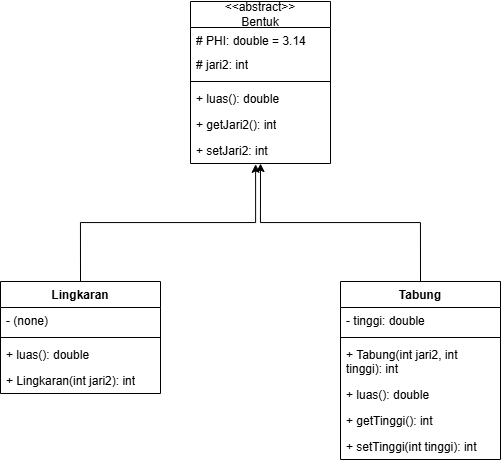

The diagram above was exported from draw.io. Its source (the exported page's mxGraphModel, read from the mxfile embedded in the PNG):
<mxGraphModel dx="1097" dy="592" grid="1" gridSize="10" guides="1" tooltips="1" connect="1" arrows="1" fold="1" page="1" pageScale="1" pageWidth="850" pageHeight="1100" math="0" shadow="0">
  <root>
    <mxCell id="0" />
    <mxCell id="1" parent="0" />
    <mxCell id="TzGzX-eI0tgczxJiqTvW-1" value="&amp;lt;&amp;lt;abstract&amp;gt;&amp;gt;&lt;div&gt;Bentuk&lt;/div&gt;" style="swimlane;fontStyle=0;childLayout=stackLayout;horizontal=1;startSize=26;fillColor=none;horizontalStack=0;resizeParent=1;resizeParentMax=0;resizeLast=0;collapsible=1;marginBottom=0;whiteSpace=wrap;html=1;" vertex="1" parent="1">
      <mxGeometry x="340" y="90" width="140" height="162" as="geometry" />
    </mxCell>
    <mxCell id="TzGzX-eI0tgczxJiqTvW-17" value="# PHI: double = 3.14" style="text;strokeColor=none;fillColor=none;align=left;verticalAlign=top;spacingLeft=4;spacingRight=4;overflow=hidden;rotatable=0;points=[[0,0.5],[1,0.5]];portConstraint=eastwest;whiteSpace=wrap;html=1;" vertex="1" parent="TzGzX-eI0tgczxJiqTvW-1">
      <mxGeometry y="26" width="140" height="24" as="geometry" />
    </mxCell>
    <mxCell id="TzGzX-eI0tgczxJiqTvW-18" value="# jari2: int" style="text;strokeColor=none;fillColor=none;align=left;verticalAlign=top;spacingLeft=4;spacingRight=4;overflow=hidden;rotatable=0;points=[[0,0.5],[1,0.5]];portConstraint=eastwest;whiteSpace=wrap;html=1;" vertex="1" parent="TzGzX-eI0tgczxJiqTvW-1">
      <mxGeometry y="50" width="140" height="26" as="geometry" />
    </mxCell>
    <mxCell id="TzGzX-eI0tgczxJiqTvW-19" value="" style="line;strokeWidth=1;fillColor=none;align=left;verticalAlign=middle;spacingTop=-1;spacingLeft=3;spacingRight=3;rotatable=0;labelPosition=right;points=[];portConstraint=eastwest;strokeColor=inherit;" vertex="1" parent="TzGzX-eI0tgczxJiqTvW-1">
      <mxGeometry y="76" width="140" height="8" as="geometry" />
    </mxCell>
    <mxCell id="TzGzX-eI0tgczxJiqTvW-2" value="+ luas(): double" style="text;strokeColor=none;fillColor=none;align=left;verticalAlign=top;spacingLeft=4;spacingRight=4;overflow=hidden;rotatable=0;points=[[0,0.5],[1,0.5]];portConstraint=eastwest;whiteSpace=wrap;html=1;" vertex="1" parent="TzGzX-eI0tgczxJiqTvW-1">
      <mxGeometry y="84" width="140" height="26" as="geometry" />
    </mxCell>
    <mxCell id="TzGzX-eI0tgczxJiqTvW-21" value="+ getJari2(): int" style="text;strokeColor=none;fillColor=none;align=left;verticalAlign=top;spacingLeft=4;spacingRight=4;overflow=hidden;rotatable=0;points=[[0,0.5],[1,0.5]];portConstraint=eastwest;whiteSpace=wrap;html=1;" vertex="1" parent="TzGzX-eI0tgczxJiqTvW-1">
      <mxGeometry y="110" width="140" height="26" as="geometry" />
    </mxCell>
    <mxCell id="TzGzX-eI0tgczxJiqTvW-20" value="+ setJari2: int" style="text;strokeColor=none;fillColor=none;align=left;verticalAlign=top;spacingLeft=4;spacingRight=4;overflow=hidden;rotatable=0;points=[[0,0.5],[1,0.5]];portConstraint=eastwest;whiteSpace=wrap;html=1;" vertex="1" parent="TzGzX-eI0tgczxJiqTvW-1">
      <mxGeometry y="136" width="140" height="26" as="geometry" />
    </mxCell>
    <mxCell id="TzGzX-eI0tgczxJiqTvW-27" style="edgeStyle=orthogonalEdgeStyle;rounded=0;orthogonalLoop=1;jettySize=auto;html=1;exitX=0.5;exitY=0;exitDx=0;exitDy=0;entryX=0.465;entryY=1.031;entryDx=0;entryDy=0;entryPerimeter=0;" edge="1" parent="1" source="TzGzX-eI0tgczxJiqTvW-8" target="TzGzX-eI0tgczxJiqTvW-20">
      <mxGeometry relative="1" as="geometry">
        <mxPoint x="400" y="260" as="targetPoint" />
      </mxGeometry>
    </mxCell>
    <mxCell id="TzGzX-eI0tgczxJiqTvW-8" value="Lingkaran" style="swimlane;fontStyle=1;align=center;verticalAlign=top;childLayout=stackLayout;horizontal=1;startSize=26;horizontalStack=0;resizeParent=1;resizeParentMax=0;resizeLast=0;collapsible=1;marginBottom=0;whiteSpace=wrap;html=1;" vertex="1" parent="1">
      <mxGeometry x="150" y="370" width="160" height="112" as="geometry" />
    </mxCell>
    <mxCell id="TzGzX-eI0tgczxJiqTvW-9" value="- (none)" style="text;strokeColor=none;fillColor=none;align=left;verticalAlign=top;spacingLeft=4;spacingRight=4;overflow=hidden;rotatable=0;points=[[0,0.5],[1,0.5]];portConstraint=eastwest;whiteSpace=wrap;html=1;" vertex="1" parent="TzGzX-eI0tgczxJiqTvW-8">
      <mxGeometry y="26" width="160" height="26" as="geometry" />
    </mxCell>
    <mxCell id="TzGzX-eI0tgczxJiqTvW-10" value="" style="line;strokeWidth=1;fillColor=none;align=left;verticalAlign=middle;spacingTop=-1;spacingLeft=3;spacingRight=3;rotatable=0;labelPosition=right;points=[];portConstraint=eastwest;strokeColor=inherit;" vertex="1" parent="TzGzX-eI0tgczxJiqTvW-8">
      <mxGeometry y="52" width="160" height="8" as="geometry" />
    </mxCell>
    <mxCell id="TzGzX-eI0tgczxJiqTvW-11" value="+ luas(): double" style="text;strokeColor=none;fillColor=none;align=left;verticalAlign=top;spacingLeft=4;spacingRight=4;overflow=hidden;rotatable=0;points=[[0,0.5],[1,0.5]];portConstraint=eastwest;whiteSpace=wrap;html=1;" vertex="1" parent="TzGzX-eI0tgczxJiqTvW-8">
      <mxGeometry y="60" width="160" height="26" as="geometry" />
    </mxCell>
    <mxCell id="TzGzX-eI0tgczxJiqTvW-22" value="+ Lingkaran(int jari2): int" style="text;strokeColor=none;fillColor=none;align=left;verticalAlign=top;spacingLeft=4;spacingRight=4;overflow=hidden;rotatable=0;points=[[0,0.5],[1,0.5]];portConstraint=eastwest;whiteSpace=wrap;html=1;" vertex="1" parent="TzGzX-eI0tgczxJiqTvW-8">
      <mxGeometry y="86" width="160" height="26" as="geometry" />
    </mxCell>
    <mxCell id="TzGzX-eI0tgczxJiqTvW-31" style="edgeStyle=orthogonalEdgeStyle;rounded=0;orthogonalLoop=1;jettySize=auto;html=1;exitX=0.5;exitY=0;exitDx=0;exitDy=0;entryX=0.5;entryY=1;entryDx=0;entryDy=0;" edge="1" parent="1" source="TzGzX-eI0tgczxJiqTvW-12" target="TzGzX-eI0tgczxJiqTvW-1">
      <mxGeometry relative="1" as="geometry" />
    </mxCell>
    <mxCell id="TzGzX-eI0tgczxJiqTvW-12" value="Tabung" style="swimlane;fontStyle=1;align=center;verticalAlign=top;childLayout=stackLayout;horizontal=1;startSize=26;horizontalStack=0;resizeParent=1;resizeParentMax=0;resizeLast=0;collapsible=1;marginBottom=0;whiteSpace=wrap;html=1;" vertex="1" parent="1">
      <mxGeometry x="490" y="370" width="160" height="178" as="geometry" />
    </mxCell>
    <mxCell id="TzGzX-eI0tgczxJiqTvW-16" value="- tinggi: double" style="text;strokeColor=none;fillColor=none;align=left;verticalAlign=top;spacingLeft=4;spacingRight=4;overflow=hidden;rotatable=0;points=[[0,0.5],[1,0.5]];portConstraint=eastwest;whiteSpace=wrap;html=1;" vertex="1" parent="TzGzX-eI0tgczxJiqTvW-12">
      <mxGeometry y="26" width="160" height="26" as="geometry" />
    </mxCell>
    <mxCell id="TzGzX-eI0tgczxJiqTvW-14" value="" style="line;strokeWidth=1;fillColor=none;align=left;verticalAlign=middle;spacingTop=-1;spacingLeft=3;spacingRight=3;rotatable=0;labelPosition=right;points=[];portConstraint=eastwest;strokeColor=inherit;" vertex="1" parent="TzGzX-eI0tgczxJiqTvW-12">
      <mxGeometry y="52" width="160" height="8" as="geometry" />
    </mxCell>
    <mxCell id="TzGzX-eI0tgczxJiqTvW-23" value="+ Tabung(int jari2, int tinggi): int" style="text;strokeColor=none;fillColor=none;align=left;verticalAlign=top;spacingLeft=4;spacingRight=4;overflow=hidden;rotatable=0;points=[[0,0.5],[1,0.5]];portConstraint=eastwest;whiteSpace=wrap;html=1;" vertex="1" parent="TzGzX-eI0tgczxJiqTvW-12">
      <mxGeometry y="60" width="160" height="40" as="geometry" />
    </mxCell>
    <mxCell id="TzGzX-eI0tgczxJiqTvW-15" value="+ luas(): double" style="text;strokeColor=none;fillColor=none;align=left;verticalAlign=top;spacingLeft=4;spacingRight=4;overflow=hidden;rotatable=0;points=[[0,0.5],[1,0.5]];portConstraint=eastwest;whiteSpace=wrap;html=1;" vertex="1" parent="TzGzX-eI0tgczxJiqTvW-12">
      <mxGeometry y="100" width="160" height="26" as="geometry" />
    </mxCell>
    <mxCell id="TzGzX-eI0tgczxJiqTvW-26" value="+ getTinggi(): int" style="text;strokeColor=none;fillColor=none;align=left;verticalAlign=top;spacingLeft=4;spacingRight=4;overflow=hidden;rotatable=0;points=[[0,0.5],[1,0.5]];portConstraint=eastwest;whiteSpace=wrap;html=1;" vertex="1" parent="TzGzX-eI0tgczxJiqTvW-12">
      <mxGeometry y="126" width="160" height="26" as="geometry" />
    </mxCell>
    <mxCell id="TzGzX-eI0tgczxJiqTvW-25" value="+ setTinggi(int tinggi): int" style="text;strokeColor=none;fillColor=none;align=left;verticalAlign=top;spacingLeft=4;spacingRight=4;overflow=hidden;rotatable=0;points=[[0,0.5],[1,0.5]];portConstraint=eastwest;whiteSpace=wrap;html=1;" vertex="1" parent="TzGzX-eI0tgczxJiqTvW-12">
      <mxGeometry y="152" width="160" height="26" as="geometry" />
    </mxCell>
  </root>
</mxGraphModel>